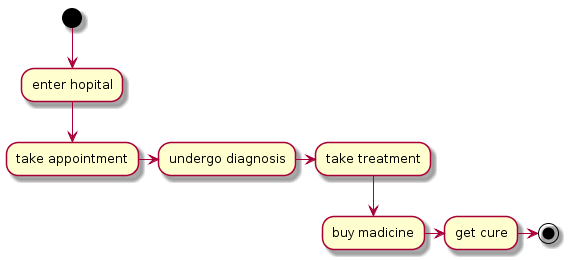

The diagram above was rendered by PlantUML. Its source (embedded in the PNG):
@startuml
(*) --> "enter hopital"
-->"take appointment"
-r->"undergo diagnosis"
-r->"take treatment"
-d->"buy madicine"
-r->"get cure"
-r-> (*)
@enduml